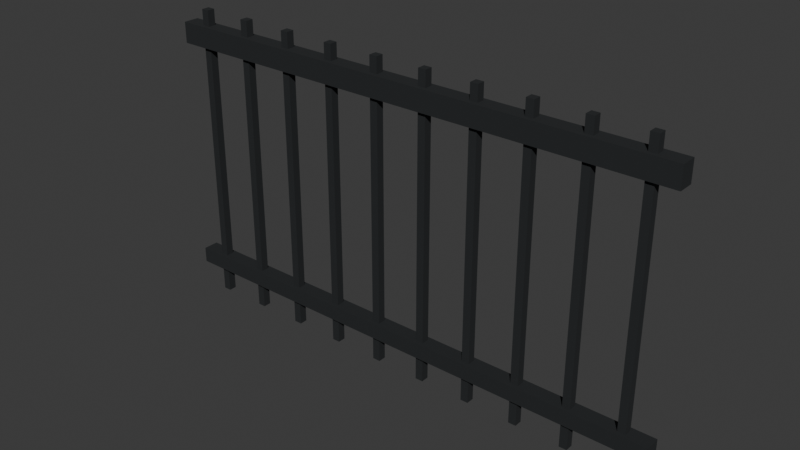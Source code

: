 # Source: railing-panel.blend  (saved by Blender 5.2.44; exported with 4.5.12 LTS)
import bpy
from mathutils import Matrix  # noqa: F401  (used for matrix-valued properties, if any)

bpy.ops.wm.read_factory_settings(use_empty=True)
scene = bpy.context.scene
scene.name = 'Scene'

# ---- collections
col_collection = bpy.data.collections.new('Collection'); scene.collection.children.link(col_collection)

# ---- materials (node trees are filled in below, after node groups)
mat_iron = bpy.data.materials.new('iron')
mat_iron.diffuse_color = (0.0137, 0.016, 0.01764, 1.0)

# ---- material node trees
mat_iron.use_nodes = True; mat_iron.node_tree.nodes.clear()
_N = mat_iron.node_tree.nodes; _L = mat_iron.node_tree.links
n0 = _N.new('ShaderNodeBsdfPrincipled'); n0.name = 'Principled BSDF'; n0.location = (-200, 100)
n0.inputs[0].default_value = (0.0137, 0.016, 0.01764, 1.0)
n0.inputs[2].default_value = 0.85
n0.inputs[10].default_value = 0.005
n1 = _N.new('ShaderNodeOutputMaterial'); n1.name = 'Material Output'; n1.location = (200, 100)
_L.new(n0.outputs[0], n1.inputs[0])
n1.is_active_output = True

# ---- world
world_world = bpy.data.worlds.new('World'); scene.world = world_world
world_world.use_nodes = True; world_world.node_tree.nodes.clear()
_N = world_world.node_tree.nodes; _L = world_world.node_tree.links
n0 = _N.new('ShaderNodeOutputWorld'); n0.name = 'World Output'; n0.location = (200, 100)
n1 = _N.new('ShaderNodeBackground'); n1.name = 'Background'; n1.location = (-200, 100)
n1.inputs[0].default_value = (0.05088, 0.05088, 0.05088, 1.0)
_L.new(n1.outputs[0], n0.inputs[0])
n0.is_active_output = True
world_world.color = (0.05088, 0.05088, 0.05088)
world_world.sun_shadow_jitter_overblur = 0.0

# ---- meshes
me_top = bpy.data.meshes.new('top')
me_top.from_pydata([(-1.0, -0.03, 1.02), (1.0, -0.03, 1.02), (1.0, 0.03, 1.02), (-1.0, 0.03, 1.02), (-1.0, -0.03, 1.1), (1.0, -0.03, 1.1), (1.0, 0.03, 1.1), (-1.0, 0.03, 1.1), (-1.0, -0.03, 0.1), (1.0, -0.03, 0.1), (1.0, 0.03, 0.1), (-1.0, 0.03, 0.1), (-1.0, -0.03, 0.16), (1.0, -0.03, 0.16), (1.0, 0.03, 0.16), (-1.0, 0.03, 0.16), (-0.915, -0.015, 0.0), (-0.885, -0.015, 0.0), (-0.885, 0.015, 0.0), (-0.915, 0.015, 0.0), (-0.915, -0.015, 1.16), (-0.885, -0.015, 1.16), (-0.885, 0.015, 1.16), (-0.915, 0.015, 1.16), (-0.715, -0.015, 0.0), (-0.685, -0.015, 0.0), (-0.685, 0.015, 0.0), (-0.715, 0.015, 0.0), (-0.715, -0.015, 1.16), (-0.685, -0.015, 1.16), (-0.685, 0.015, 1.16), (-0.715, 0.015, 1.16), (-0.515, -0.015, 0.0), (-0.485, -0.015, 0.0), (-0.485, 0.015, 0.0), (-0.515, 0.015, 0.0), (-0.515, -0.015, 1.16), (-0.485, -0.015, 1.16), (-0.485, 0.015, 1.16), (-0.515, 0.015, 1.16), (-0.315, -0.015, 0.0), (-0.285, -0.015, 0.0), (-0.285, 0.015, 0.0), (-0.315, 0.015, 0.0), (-0.315, -0.015, 1.16), (-0.285, -0.015, 1.16), (-0.285, 0.015, 1.16), (-0.315, 0.015, 1.16), (-0.115, -0.015, 0.0), (-0.085, -0.015, 0.0), (-0.085, 0.015, 0.0), (-0.115, 0.015, 0.0), (-0.115, -0.015, 1.16), (-0.085, -0.015, 1.16), (-0.085, 0.015, 1.16), (-0.115, 0.015, 1.16), (0.085, -0.015, 0.0), (0.115, -0.015, 0.0), (0.115, 0.015, 0.0), (0.085, 0.015, 0.0), (0.085, -0.015, 1.16), (0.115, -0.015, 1.16), (0.115, 0.015, 1.16), (0.085, 0.015, 1.16), (0.285, -0.015, 0.0), (0.315, -0.015, 0.0), (0.315, 0.015, 0.0), (0.285, 0.015, 0.0), (0.285, -0.015, 1.16), (0.315, -0.015, 1.16), (0.315, 0.015, 1.16), (0.285, 0.015, 1.16), (0.485, -0.015, 0.0), (0.515, -0.015, 0.0), (0.515, 0.015, 0.0), (0.485, 0.015, 0.0), (0.485, -0.015, 1.16), (0.515, -0.015, 1.16), (0.515, 0.015, 1.16), (0.485, 0.015, 1.16), (0.685, -0.015, 0.0), (0.715, -0.015, 0.0), (0.715, 0.015, 0.0), (0.685, 0.015, 0.0), (0.685, -0.015, 1.16), (0.715, -0.015, 1.16), (0.715, 0.015, 1.16), (0.685, 0.015, 1.16), (0.885, -0.015, 0.0), (0.915, -0.015, 0.0), (0.915, 0.015, 0.0), (0.885, 0.015, 0.0), (0.885, -0.015, 1.16), (0.915, -0.015, 1.16), (0.915, 0.015, 1.16), (0.885, 0.015, 1.16)], [], [(0, 3, 2, 1), (4, 5, 6, 7), (0, 1, 5, 4), (1, 2, 6, 5), (2, 3, 7, 6), (3, 0, 4, 7), (8, 11, 10, 9), (12, 13, 14, 15), (8, 9, 13, 12), (9, 10, 14, 13), (10, 11, 15, 14), (11, 8, 12, 15), (16, 19, 18, 17), (20, 21, 22, 23), (16, 17, 21, 20), (17, 18, 22, 21), (18, 19, 23, 22), (19, 16, 20, 23), (24, 27, 26, 25), (28, 29, 30, 31), (24, 25, 29, 28), (25, 26, 30, 29), (26, 27, 31, 30), (27, 24, 28, 31), (32, 35, 34, 33), (36, 37, 38, 39), (32, 33, 37, 36), (33, 34, 38, 37), (34, 35, 39, 38), (35, 32, 36, 39), (40, 43, 42, 41), (44, 45, 46, 47), (40, 41, 45, 44), (41, 42, 46, 45), (42, 43, 47, 46), (43, 40, 44, 47), (48, 51, 50, 49), (52, 53, 54, 55), (48, 49, 53, 52), (49, 50, 54, 53), (50, 51, 55, 54), (51, 48, 52, 55), (56, 59, 58, 57), (60, 61, 62, 63), (56, 57, 61, 60), (57, 58, 62, 61), (58, 59, 63, 62), (59, 56, 60, 63), (64, 67, 66, 65), (68, 69, 70, 71), (64, 65, 69, 68), (65, 66, 70, 69), (66, 67, 71, 70), (67, 64, 68, 71), (72, 75, 74, 73), (76, 77, 78, 79), (72, 73, 77, 76), (73, 74, 78, 77), (74, 75, 79, 78), (75, 72, 76, 79), (80, 83, 82, 81), (84, 85, 86, 87), (80, 81, 85, 84), (81, 82, 86, 85), (82, 83, 87, 86), (83, 80, 84, 87), (88, 91, 90, 89), (92, 93, 94, 95), (88, 89, 93, 92), (89, 90, 94, 93), (90, 91, 95, 94), (91, 88, 92, 95)])
me_top.materials.append(mat_iron)
me_top.update()

# ---- objects
ob_railing_panel = bpy.data.objects.new('railing-panel', me_top)

# ---- transforms, parenting, visibility, modifiers, constraints
ob_railing_panel.location = (0.0, 0.0, 0.0)

# ---- collection membership
col_collection.objects.link(ob_railing_panel)

# ---- scene / render settings (as saved in the file)
scene.frame_start = 1; scene.frame_end = 250; scene.frame_set(1)
scene.render.engine = 'BLENDER_EEVEE_NEXT'
scene.render.bake_bias = 0.0
scene.render.bake_samples = 0
scene.render.compositor_device = 'GPU'
scene.eevee.use_volume_custom_range = False
scene.eevee.fast_gi_thickness_near = 0.1
scene.eevee.fast_gi_thickness_far = 0.0
scene.eevee.ray_tracing_options.screen_trace_thickness = 0.1
bpy.context.view_layer.update()

# ---- added for rendering (the .blend has no active camera and no usable light): camera, sun
cam_auto = bpy.data.cameras.new('AutoCamera')
cam_auto.lens = 50.0
cam_auto.sensor_width = 36.0
cam_auto.clip_end = 1000.0
ob_auto_camera = bpy.data.objects.new('AutoCamera', cam_auto)
scene.collection.objects.link(ob_auto_camera)
ob_auto_camera.location = (2.13989, -2.56787, 2.29191)
ob_auto_camera.rotation_euler = (1.09748, -7.21219e-08, 0.694738)
scene.camera = ob_auto_camera
light_auto_sun = bpy.data.lights.new('AutoSun', 'SUN')
light_auto_sun.energy = 3.0
light_auto_sun.angle = 0.0523599
ob_auto_sun = bpy.data.objects.new('AutoSun', light_auto_sun)
scene.collection.objects.link(ob_auto_sun)
ob_auto_sun.rotation_euler = (0.872665, 0.174533, 0.523599)
bpy.context.view_layer.update()
